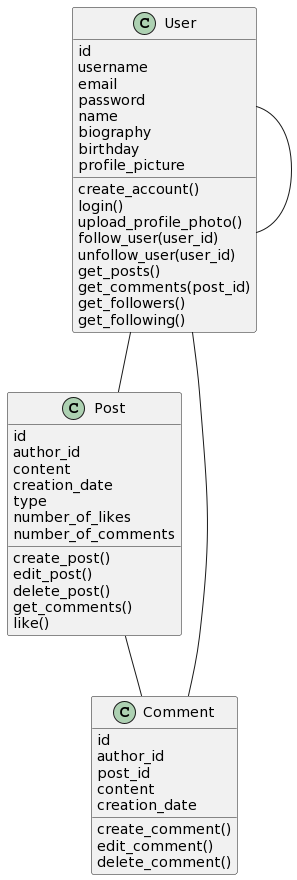

The diagram above was rendered by PlantUML. Its source (embedded in the PNG):
@startuml
class User{
    id
    username
    email
    password
    name
    biography
    birthday
    profile_picture
    create_account()
    login()
    upload_profile_photo()
    follow_user(user_id)
    unfollow_user(user_id)
    get_posts()
    get_comments(post_id)
    get_followers()
    get_following()

}

class Post{
    id
    author_id
    content 
    creation_date
    type
    number_of_likes
    number_of_comments
    create_post()
    edit_post()
    delete_post()
    get_comments()
    like()
}

class Comment{
    id
    author_id
    post_id
    content 
    creation_date
    create_comment()
    edit_comment()
    delete_comment()
}

User -- Post
User -- Comment
Post -- Comment
User -- User
@enduml